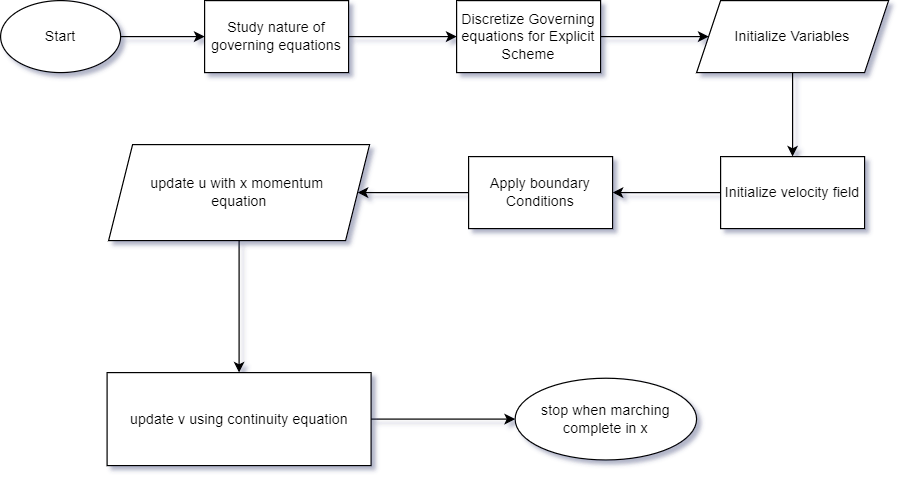

The diagram above was exported from draw.io. Its source (the exported page's mxGraphModel, read from the mxfile embedded in the PNG):
<mxGraphModel dx="880" dy="506" grid="1" gridSize="10" guides="1" tooltips="1" connect="1" arrows="1" fold="1" page="1" pageScale="1" pageWidth="827" pageHeight="1169" math="0" shadow="0">
  <root>
    <mxCell id="0" />
    <mxCell id="1" parent="0" />
    <mxCell id="gg4TKkI3vmr2n3mTWyEU-6" value="" style="edgeStyle=orthogonalEdgeStyle;rounded=0;orthogonalLoop=1;jettySize=auto;html=1;" edge="1" parent="1" source="wCxMIQV_NGHNsLSph-jk-1" target="gg4TKkI3vmr2n3mTWyEU-5">
      <mxGeometry relative="1" as="geometry" />
    </mxCell>
    <mxCell id="wCxMIQV_NGHNsLSph-jk-1" value="Start" style="ellipse;whiteSpace=wrap;html=1;" parent="1" vertex="1">
      <mxGeometry x="50" y="60" width="100" height="60" as="geometry" />
    </mxCell>
    <mxCell id="gg4TKkI3vmr2n3mTWyEU-10" style="edgeStyle=orthogonalEdgeStyle;rounded=0;orthogonalLoop=1;jettySize=auto;html=1;exitX=0.5;exitY=1;exitDx=0;exitDy=0;entryX=0.5;entryY=0;entryDx=0;entryDy=0;" edge="1" parent="1" source="wCxMIQV_NGHNsLSph-jk-2" target="wCxMIQV_NGHNsLSph-jk-5">
      <mxGeometry relative="1" as="geometry" />
    </mxCell>
    <mxCell id="wCxMIQV_NGHNsLSph-jk-2" value="Initialize Variables" style="shape=parallelogram;perimeter=parallelogramPerimeter;whiteSpace=wrap;html=1;fixedSize=1;" parent="1" vertex="1">
      <mxGeometry x="630" y="60" width="160" height="60" as="geometry" />
    </mxCell>
    <mxCell id="wCxMIQV_NGHNsLSph-jk-8" value="" style="edgeStyle=orthogonalEdgeStyle;rounded=0;orthogonalLoop=1;jettySize=auto;html=1;" parent="1" source="wCxMIQV_NGHNsLSph-jk-5" target="wCxMIQV_NGHNsLSph-jk-7" edge="1">
      <mxGeometry relative="1" as="geometry" />
    </mxCell>
    <mxCell id="wCxMIQV_NGHNsLSph-jk-5" value="Initialize velocity field" style="whiteSpace=wrap;html=1;" parent="1" vertex="1">
      <mxGeometry x="650" y="190" width="120" height="60" as="geometry" />
    </mxCell>
    <mxCell id="wCxMIQV_NGHNsLSph-jk-10" value="" style="edgeStyle=orthogonalEdgeStyle;rounded=0;orthogonalLoop=1;jettySize=auto;html=1;" parent="1" source="wCxMIQV_NGHNsLSph-jk-7" target="wCxMIQV_NGHNsLSph-jk-9" edge="1">
      <mxGeometry relative="1" as="geometry" />
    </mxCell>
    <mxCell id="wCxMIQV_NGHNsLSph-jk-7" value="Apply boundary&lt;div&gt;Conditions&lt;/div&gt;" style="whiteSpace=wrap;html=1;" parent="1" vertex="1">
      <mxGeometry x="440" y="190" width="120" height="60" as="geometry" />
    </mxCell>
    <mxCell id="gg4TKkI3vmr2n3mTWyEU-11" style="edgeStyle=orthogonalEdgeStyle;rounded=0;orthogonalLoop=1;jettySize=auto;html=1;exitX=0.5;exitY=1;exitDx=0;exitDy=0;entryX=0.5;entryY=0;entryDx=0;entryDy=0;" edge="1" parent="1" source="wCxMIQV_NGHNsLSph-jk-9" target="wCxMIQV_NGHNsLSph-jk-15">
      <mxGeometry relative="1" as="geometry" />
    </mxCell>
    <mxCell id="wCxMIQV_NGHNsLSph-jk-9" value="update u with x momentum&amp;nbsp;&lt;div&gt;equation&lt;/div&gt;" style="shape=parallelogram;perimeter=parallelogramPerimeter;whiteSpace=wrap;html=1;fixedSize=1;" parent="1" vertex="1">
      <mxGeometry x="140" y="180" width="217.5" height="80" as="geometry" />
    </mxCell>
    <mxCell id="gg4TKkI3vmr2n3mTWyEU-13" value="" style="edgeStyle=orthogonalEdgeStyle;rounded=0;orthogonalLoop=1;jettySize=auto;html=1;" edge="1" parent="1" source="wCxMIQV_NGHNsLSph-jk-15" target="gg4TKkI3vmr2n3mTWyEU-12">
      <mxGeometry relative="1" as="geometry" />
    </mxCell>
    <mxCell id="wCxMIQV_NGHNsLSph-jk-15" value="update v using continuity equation" style="whiteSpace=wrap;html=1;" parent="1" vertex="1">
      <mxGeometry x="138.75" y="370" width="220" height="77.5" as="geometry" />
    </mxCell>
    <mxCell id="gg4TKkI3vmr2n3mTWyEU-8" value="" style="edgeStyle=orthogonalEdgeStyle;rounded=0;orthogonalLoop=1;jettySize=auto;html=1;" edge="1" parent="1" source="gg4TKkI3vmr2n3mTWyEU-5" target="gg4TKkI3vmr2n3mTWyEU-7">
      <mxGeometry relative="1" as="geometry" />
    </mxCell>
    <mxCell id="gg4TKkI3vmr2n3mTWyEU-5" value="Study nature of governing equations" style="whiteSpace=wrap;html=1;" vertex="1" parent="1">
      <mxGeometry x="220" y="60" width="120" height="60" as="geometry" />
    </mxCell>
    <mxCell id="gg4TKkI3vmr2n3mTWyEU-9" style="edgeStyle=orthogonalEdgeStyle;rounded=0;orthogonalLoop=1;jettySize=auto;html=1;exitX=1;exitY=0.5;exitDx=0;exitDy=0;entryX=0;entryY=0.5;entryDx=0;entryDy=0;" edge="1" parent="1" source="gg4TKkI3vmr2n3mTWyEU-7" target="wCxMIQV_NGHNsLSph-jk-2">
      <mxGeometry relative="1" as="geometry" />
    </mxCell>
    <mxCell id="gg4TKkI3vmr2n3mTWyEU-7" value="Discretize Governing equations for Explicit Scheme" style="whiteSpace=wrap;html=1;" vertex="1" parent="1">
      <mxGeometry x="430" y="60" width="120" height="60" as="geometry" />
    </mxCell>
    <mxCell id="gg4TKkI3vmr2n3mTWyEU-12" value="stop when marching complete in x" style="ellipse;whiteSpace=wrap;html=1;" vertex="1" parent="1">
      <mxGeometry x="478.75" y="374.68" width="151.25" height="68.13" as="geometry" />
    </mxCell>
  </root>
</mxGraphModel>